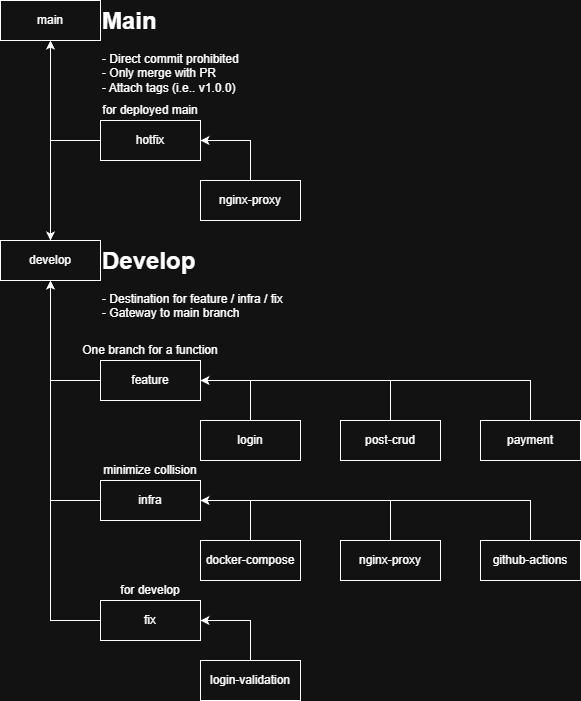

The diagram above was exported from draw.io. Its source (the exported page's mxGraphModel, read from the mxfile embedded in the PNG):
<mxGraphModel dx="1426" dy="777" grid="0" gridSize="10" guides="1" tooltips="1" connect="1" arrows="1" fold="1" page="1" pageScale="1" pageWidth="827" pageHeight="1169" math="0" shadow="0">
  <root>
    <mxCell id="0" />
    <mxCell id="1" parent="0" />
    <mxCell id="NEnScBuJTMxLI-FNwcOa-1" parent="1" style="rounded=0;whiteSpace=wrap;html=1;" value="main" vertex="1">
      <mxGeometry height="40" width="100" x="40" y="40" as="geometry" />
    </mxCell>
    <mxCell id="NEnScBuJTMxLI-FNwcOa-2" parent="1" style="rounded=0;whiteSpace=wrap;html=1;" value="develop" vertex="1">
      <mxGeometry height="40" width="100" x="40" y="280" as="geometry" />
    </mxCell>
    <mxCell id="NEnScBuJTMxLI-FNwcOa-30" edge="1" parent="1" source="NEnScBuJTMxLI-FNwcOa-6" style="edgeStyle=orthogonalEdgeStyle;rounded=0;orthogonalLoop=1;jettySize=auto;html=1;">
      <mxGeometry relative="1" as="geometry">
        <mxPoint x="90" y="320" as="targetPoint" />
      </mxGeometry>
    </mxCell>
    <mxCell id="NEnScBuJTMxLI-FNwcOa-6" parent="1" style="rounded=0;whiteSpace=wrap;html=1;" value="feature" vertex="1">
      <mxGeometry height="40" width="100" x="140" y="400" as="geometry" />
    </mxCell>
    <mxCell id="NEnScBuJTMxLI-FNwcOa-31" edge="1" parent="1" source="NEnScBuJTMxLI-FNwcOa-11" style="edgeStyle=orthogonalEdgeStyle;rounded=0;orthogonalLoop=1;jettySize=auto;html=1;">
      <mxGeometry relative="1" as="geometry">
        <mxPoint x="90" y="320" as="targetPoint" />
      </mxGeometry>
    </mxCell>
    <mxCell id="NEnScBuJTMxLI-FNwcOa-11" parent="1" style="rounded=0;whiteSpace=wrap;html=1;" value="infra" vertex="1">
      <mxGeometry height="40" width="100" x="140" y="520" as="geometry" />
    </mxCell>
    <mxCell id="NEnScBuJTMxLI-FNwcOa-32" edge="1" parent="1" source="NEnScBuJTMxLI-FNwcOa-13" style="edgeStyle=orthogonalEdgeStyle;rounded=0;orthogonalLoop=1;jettySize=auto;html=1;">
      <mxGeometry relative="1" as="geometry">
        <mxPoint x="90" y="320" as="targetPoint" />
      </mxGeometry>
    </mxCell>
    <mxCell id="NEnScBuJTMxLI-FNwcOa-13" parent="1" style="rounded=0;whiteSpace=wrap;html=1;" value="fix" vertex="1">
      <mxGeometry height="40" width="100" x="140" y="640" as="geometry" />
    </mxCell>
    <mxCell id="NEnScBuJTMxLI-FNwcOa-54" edge="1" parent="1" source="NEnScBuJTMxLI-FNwcOa-15" style="edgeStyle=orthogonalEdgeStyle;rounded=0;orthogonalLoop=1;jettySize=auto;html=1;entryX=0.5;entryY=1;entryDx=0;entryDy=0;" target="NEnScBuJTMxLI-FNwcOa-1">
      <mxGeometry relative="1" as="geometry">
        <Array as="points">
          <mxPoint x="90" y="180" />
        </Array>
      </mxGeometry>
    </mxCell>
    <mxCell id="NEnScBuJTMxLI-FNwcOa-55" edge="1" parent="1" source="NEnScBuJTMxLI-FNwcOa-15" style="edgeStyle=orthogonalEdgeStyle;rounded=0;orthogonalLoop=1;jettySize=auto;html=1;entryX=0.5;entryY=0;entryDx=0;entryDy=0;" target="NEnScBuJTMxLI-FNwcOa-2">
      <mxGeometry relative="1" as="geometry">
        <Array as="points">
          <mxPoint x="90" y="180" />
        </Array>
      </mxGeometry>
    </mxCell>
    <mxCell id="NEnScBuJTMxLI-FNwcOa-15" parent="1" style="rounded=0;whiteSpace=wrap;html=1;" value="hotfix" vertex="1">
      <mxGeometry height="40" width="100" x="140" y="160" as="geometry" />
    </mxCell>
    <mxCell id="NEnScBuJTMxLI-FNwcOa-34" edge="1" parent="1" source="NEnScBuJTMxLI-FNwcOa-19" style="edgeStyle=orthogonalEdgeStyle;rounded=0;orthogonalLoop=1;jettySize=auto;html=1;entryX=1;entryY=0.5;entryDx=0;entryDy=0;" target="NEnScBuJTMxLI-FNwcOa-11">
      <mxGeometry relative="1" as="geometry" />
    </mxCell>
    <mxCell id="NEnScBuJTMxLI-FNwcOa-19" parent="1" style="rounded=0;whiteSpace=wrap;html=1;" value="docker-compose" vertex="1">
      <mxGeometry height="40" width="100" x="240" y="580" as="geometry" />
    </mxCell>
    <mxCell id="NEnScBuJTMxLI-FNwcOa-35" edge="1" parent="1" source="NEnScBuJTMxLI-FNwcOa-21" style="edgeStyle=orthogonalEdgeStyle;rounded=0;orthogonalLoop=1;jettySize=auto;html=1;">
      <mxGeometry relative="1" as="geometry">
        <Array as="points">
          <mxPoint x="430" y="540" />
        </Array>
        <mxPoint x="240" y="540" as="targetPoint" />
      </mxGeometry>
    </mxCell>
    <mxCell id="NEnScBuJTMxLI-FNwcOa-21" parent="1" style="rounded=0;whiteSpace=wrap;html=1;" value="nginx-proxy" vertex="1">
      <mxGeometry height="40" width="100" x="380" y="580" as="geometry" />
    </mxCell>
    <mxCell id="NEnScBuJTMxLI-FNwcOa-36" edge="1" parent="1" style="edgeStyle=orthogonalEdgeStyle;rounded=0;orthogonalLoop=1;jettySize=auto;html=1;">
      <mxGeometry relative="1" as="geometry">
        <Array as="points">
          <mxPoint x="570" y="540" />
        </Array>
        <mxPoint x="570" y="579.9999999999998" as="sourcePoint" />
        <mxPoint x="240" y="540" as="targetPoint" />
      </mxGeometry>
    </mxCell>
    <mxCell id="NEnScBuJTMxLI-FNwcOa-25" parent="1" style="rounded=0;whiteSpace=wrap;html=1;" value="github-actions" vertex="1">
      <mxGeometry height="40" width="100" x="520" y="580" as="geometry" />
    </mxCell>
    <mxCell id="NEnScBuJTMxLI-FNwcOa-38" edge="1" parent="1" source="NEnScBuJTMxLI-FNwcOa-27" style="edgeStyle=orthogonalEdgeStyle;rounded=0;orthogonalLoop=1;jettySize=auto;html=1;entryX=1;entryY=0.5;entryDx=0;entryDy=0;" target="NEnScBuJTMxLI-FNwcOa-13">
      <mxGeometry relative="1" as="geometry" />
    </mxCell>
    <mxCell id="NEnScBuJTMxLI-FNwcOa-27" parent="1" style="rounded=0;whiteSpace=wrap;html=1;" value="login-validation" vertex="1">
      <mxGeometry height="40" width="100" x="240" y="700" as="geometry" />
    </mxCell>
    <mxCell id="NEnScBuJTMxLI-FNwcOa-39" edge="1" parent="1" source="NEnScBuJTMxLI-FNwcOa-29" style="edgeStyle=orthogonalEdgeStyle;rounded=0;orthogonalLoop=1;jettySize=auto;html=1;entryX=1;entryY=0.5;entryDx=0;entryDy=0;" target="NEnScBuJTMxLI-FNwcOa-15">
      <mxGeometry relative="1" as="geometry" />
    </mxCell>
    <mxCell id="NEnScBuJTMxLI-FNwcOa-29" parent="1" style="rounded=0;whiteSpace=wrap;html=1;" value="nginx-proxy" vertex="1">
      <mxGeometry height="40" width="100" x="240" y="220" as="geometry" />
    </mxCell>
    <mxCell id="NEnScBuJTMxLI-FNwcOa-40" parent="1" style="text;html=1;whiteSpace=wrap;strokeColor=none;fillColor=none;align=center;verticalAlign=middle;rounded=0;" value="for deployed main" vertex="1">
      <mxGeometry height="20" width="140" x="120" y="140" as="geometry" />
    </mxCell>
    <mxCell id="NEnScBuJTMxLI-FNwcOa-41" parent="1" style="text;html=1;whiteSpace=wrap;strokeColor=none;fillColor=none;align=center;verticalAlign=middle;rounded=0;" value="for develop" vertex="1">
      <mxGeometry height="20" width="140" x="120" y="620" as="geometry" />
    </mxCell>
    <mxCell id="NEnScBuJTMxLI-FNwcOa-43" edge="1" parent="1" source="NEnScBuJTMxLI-FNwcOa-42" style="edgeStyle=orthogonalEdgeStyle;rounded=0;orthogonalLoop=1;jettySize=auto;html=1;entryX=1;entryY=0.5;entryDx=0;entryDy=0;" target="NEnScBuJTMxLI-FNwcOa-6">
      <mxGeometry relative="1" as="geometry" />
    </mxCell>
    <mxCell id="NEnScBuJTMxLI-FNwcOa-42" parent="1" style="rounded=0;whiteSpace=wrap;html=1;" value="login" vertex="1">
      <mxGeometry height="40" width="100" x="240" y="460" as="geometry" />
    </mxCell>
    <mxCell id="NEnScBuJTMxLI-FNwcOa-59" edge="1" parent="1" source="NEnScBuJTMxLI-FNwcOa-44" style="edgeStyle=orthogonalEdgeStyle;rounded=0;orthogonalLoop=1;jettySize=auto;html=1;">
      <mxGeometry relative="1" as="geometry">
        <Array as="points">
          <mxPoint x="430" y="420" />
        </Array>
        <mxPoint x="240" y="420" as="targetPoint" />
      </mxGeometry>
    </mxCell>
    <mxCell id="NEnScBuJTMxLI-FNwcOa-44" parent="1" style="rounded=0;whiteSpace=wrap;html=1;" value="post-crud" vertex="1">
      <mxGeometry height="40" width="100" x="380" y="460" as="geometry" />
    </mxCell>
    <mxCell id="NEnScBuJTMxLI-FNwcOa-58" edge="1" parent="1" source="NEnScBuJTMxLI-FNwcOa-46" style="edgeStyle=orthogonalEdgeStyle;rounded=0;orthogonalLoop=1;jettySize=auto;html=1;entryX=1;entryY=0.5;entryDx=0;entryDy=0;" target="NEnScBuJTMxLI-FNwcOa-6">
      <mxGeometry relative="1" as="geometry">
        <Array as="points">
          <mxPoint x="570" y="420" />
        </Array>
      </mxGeometry>
    </mxCell>
    <mxCell id="NEnScBuJTMxLI-FNwcOa-46" parent="1" style="rounded=0;whiteSpace=wrap;html=1;" value="payment" vertex="1">
      <mxGeometry height="40" width="100" x="520" y="460" as="geometry" />
    </mxCell>
    <mxCell id="NEnScBuJTMxLI-FNwcOa-48" parent="1" style="text;html=1;whiteSpace=wrap;overflow=hidden;rounded=0;" value="&lt;h1 style=&quot;margin-top: 0px;&quot;&gt;Main&lt;/h1&gt;&lt;div&gt;- Direct commit prohibited&lt;/div&gt;&lt;div&gt;- Only merge with PR&lt;/div&gt;&lt;div&gt;- Attach tags (i.e.. v1.0.0)&lt;/div&gt;" vertex="1">
      <mxGeometry height="120" width="220" x="140" y="40" as="geometry" />
    </mxCell>
    <mxCell id="NEnScBuJTMxLI-FNwcOa-49" parent="1" style="text;html=1;whiteSpace=wrap;overflow=hidden;rounded=0;" value="&lt;h1 style=&quot;margin-top: 0px;&quot;&gt;Develop&lt;/h1&gt;&lt;div&gt;- Destination for feature / infra / fix&lt;/div&gt;&lt;div&gt;- Gateway to main branch&lt;/div&gt;" vertex="1">
      <mxGeometry height="120" width="220" x="140" y="280" as="geometry" />
    </mxCell>
    <mxCell id="NEnScBuJTMxLI-FNwcOa-50" parent="1" style="text;html=1;whiteSpace=wrap;strokeColor=none;fillColor=none;align=center;verticalAlign=middle;rounded=0;" value="One branch for a function" vertex="1">
      <mxGeometry height="20" width="140" x="120" y="380" as="geometry" />
    </mxCell>
    <mxCell id="NEnScBuJTMxLI-FNwcOa-51" parent="1" style="text;html=1;whiteSpace=wrap;strokeColor=none;fillColor=none;align=center;verticalAlign=middle;rounded=0;" value="minimize collision" vertex="1">
      <mxGeometry height="20" width="140" x="120" y="500" as="geometry" />
    </mxCell>
  </root>
</mxGraphModel>